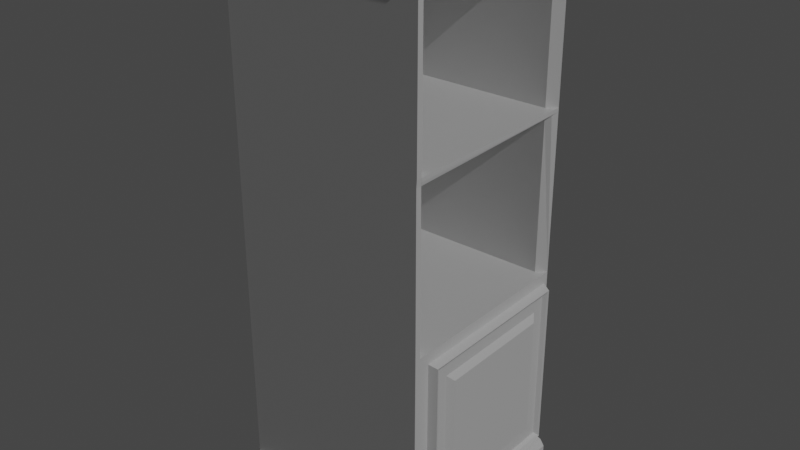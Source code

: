 # Source: Cabinet.blend  (saved by Blender 3.3.6; exported with 4.5.12 LTS)
import bpy
from mathutils import Matrix  # noqa: F401  (used for matrix-valued properties, if any)

bpy.ops.wm.read_factory_settings(use_empty=True)
scene = bpy.context.scene
scene.name = 'Scene'

# ---- collections
col_collection = bpy.data.collections.new('Collection'); scene.collection.children.link(col_collection)

# ---- materials (node trees are filled in below, after node groups)
mat_material = bpy.data.materials.new('Material')
mat_material.alpha_threshold = 0.0
mat_material.use_transparent_shadow = False
mat_material.roughness = 0.5
mat_material.line_color = (0.0, 0.0, 0.0, 1.0)

# ---- material node trees
mat_material.use_nodes = True; mat_material.node_tree.nodes.clear()
_N = mat_material.node_tree.nodes; _L = mat_material.node_tree.links
n0 = _N.new('ShaderNodeOutputMaterial'); n0.name = 'Material Output'; n0.location = (300, 300)
n1 = _N.new('ShaderNodeBsdfPrincipled'); n1.name = 'Principled BSDF'; n1.location = (10, 300)
n1.distribution = 'GGX'
n1.subsurface_method = 'RANDOM_WALK_SKIN'
n1.inputs[3].default_value = 1.45
n1.inputs[27].default_value = (0.0, 0.0, 0.0, 1.0)
n1.inputs[28].default_value = 1.0
_L.new(n1.outputs[0], n0.inputs[0])
n0.is_active_output = True

# ---- world
world_world = bpy.data.worlds.new('World'); scene.world = world_world
world_world.use_nodes = True; world_world.node_tree.nodes.clear()
_N = world_world.node_tree.nodes; _L = world_world.node_tree.links
n0 = _N.new('ShaderNodeOutputWorld'); n0.name = 'World Output'; n0.location = (300, 300)
n1 = _N.new('ShaderNodeBackground'); n1.name = 'Background'; n1.location = (10, 300)
n1.inputs[0].default_value = (0.05088, 0.05088, 0.05088, 1.0)
_L.new(n1.outputs[0], n0.inputs[0])
n0.is_active_output = True
world_world.color = (0.05088, 0.05088, 0.05088)
world_world.use_sun_shadow = False
world_world.sun_shadow_jitter_overblur = 0.0

# ---- lights
light_sun = bpy.data.lights.new('Sun', 'SUN')
light_sun.transmission_factor = 0.0
light_sun.energy = 1.0
light_sun.shadow_soft_size = 0.125

# ---- meshes
me_cube_001 = bpy.data.meshes.new('Cube.001')
me_cube_001.from_pydata([(-1.0, 0.0, 1.964), (-1.0, 0.0, 0.03512), (-0.9144, -1.835, 1.964), (-1.0, -1.921, 0.03512), (1.0, 0.0, 1.964), (1.0, 0.0, 0.03512), (0.9144, -1.835, 1.964), (1.0, -1.921, 0.03512), (1.0, -1.921, 1.964), (-1.0, -1.921, 1.964), (1.0, -1.921, 1.964), (0.9144, -0.08332, 1.964), (-0.9144, -0.08332, 1.964), (-1.0, -1.921, 1.964), (1.0, 0.0, 1.964), (-1.0, 0.0, 1.964), (-0.9144, -0.08332, 1.964), (0.9144, -0.08332, 1.964), (0.9144, -1.835, 1.964), (-0.9144, -1.835, 1.964), (-1.0, -1.921, 3.546), (-1.0, 0.0, 3.546), (-0.9144, -0.08332, 3.524), (0.9144, -0.08332, 3.524), (0.9144, -1.835, 3.524), (-0.9144, -1.835, 3.524), (1.0, -0.04423, 1.853), (1.0, -0.04402, 0.08183), (1.0, -1.81, 1.853), (1.0, -1.81, 0.08214), (1.082, -0.318, 1.574), (1.082, -0.318, 0.3583), (1.082, -1.534, 1.574), (1.082, -1.534, 0.3583), (1.036, -0.2511, 1.641), (1.036, -0.1227, 1.77), (1.036, -0.1227, 0.163), (1.036, -1.729, 1.77), (1.036, -1.729, 0.163), (1.036, -0.2511, 0.2915), (1.036, -1.601, 1.641), (1.036, -1.601, 0.2915), (1.082, -0.08271, 1.822), (1.07, -0.09765, 1.795), (1.07, -0.09765, 0.138), (1.082, -0.08252, 0.1181), (1.07, -1.754, 1.795), (1.082, -1.782, 1.822), (1.082, -1.782, 0.1184), (1.07, -1.754, 0.138), (1.0, -1.921, 3.616), (-1.0, -1.921, 3.616), (-1.0, 0.0, 3.616), (-0.9144, -0.08332, 3.616), (0.9144, -0.08332, 3.616), (0.9144, -1.835, 3.616), (-0.9144, -1.835, 3.616), (1.0, 0.0, 3.616), (0.9663, -1.887, 3.539), (1.0, -1.921, 3.579), (0.9953, -1.921, 3.546), (1.0, 0.0, 3.579), (0.9663, -0.05287, 3.546), (1.0, 0.0, 3.512), (1.0, -1.921, 5.218), (-1.0, -1.921, 5.18), (-1.0, 0.0, 5.18), (-0.9144, -0.08332, 5.18), (0.9144, -0.08332, 5.18), (0.9144, -1.835, 5.18), (-0.9144, -1.835, 5.18), (1.0, 0.0, 5.218), (1.0, -1.921, 5.287), (-1.0, -1.921, 5.287), (-1.0, 0.0, 5.287), (-0.9144, -0.08332, 5.287), (0.9144, -0.08332, 5.287), (0.9144, -1.835, 5.287), (-0.9144, -1.835, 5.287), (1.0, 0.0, 5.287), (-1.0, -1.981, 0.03512), (-1.0, -1.981, 1.964), (1.0, -1.981, 1.964), (1.0, -1.981, 0.03512), (1.0, -1.981, 1.964), (-1.0, -1.981, 1.964), (-1.0, -1.981, 3.616), (-1.0, -1.981, 3.546), (1.0, -1.981, 3.616), (0.9953, -1.981, 3.546), (1.0, -1.981, 5.218), (-1.0, -1.981, 5.18), (-1.0, -1.981, 5.287), (1.0, -1.981, 5.287), (-1.0, 0.0, -0.1775), (1.054, 0.0, 0.01395), (1.097, 0.0, -0.04987), (-0.9947, -2.078, -0.04987), (-0.9971, -2.034, 0.01395), (1.097, -2.078, -0.04987), (1.054, -2.034, 0.01395), (1.097, 0.0, -0.1294), (1.061, 0.0, -0.1775), (1.061, -2.041, -0.1775), (1.097, -2.078, -0.1294), (-0.9948, -2.041, -0.1775), (-0.9947, -2.078, -0.1294), (1.058, 0.0, 5.253), (-1.0, 0.0, 5.233), (-1.0, -1.921, 5.233), (1.058, -1.921, 5.253), (-1.0, -2.021, 5.233), (1.058, -2.021, 5.253)], [], [(11, 12, 2, 6), (7, 8, 82, 83), (3, 9, 0, 1), (29, 28, 8, 7), (27, 29, 7, 5), (28, 26, 4, 8), (26, 27, 5, 4), (11, 6, 18, 17), (8, 4, 14, 10), (0, 9, 13, 15), (6, 2, 19, 18), (17, 14, 63, 62, 23), (17, 18, 10, 14), (16, 17, 23, 22), (12, 11, 17, 16), (9, 8, 10, 13), (2, 12, 16, 19), (59, 60, 58, 62, 61), (22, 23, 24, 25), (21, 20, 51, 52), (19, 16, 22, 25), (18, 19, 25, 24), (15, 13, 20, 21), (24, 23, 62, 58), (27, 26, 42, 45), (28, 29, 48, 47), (26, 28, 47, 42), (29, 27, 45, 48), (31, 30, 32, 33), (43, 46, 37, 35), (49, 44, 36, 38), (46, 49, 38, 37), (30, 31, 39, 34), (32, 30, 34, 40), (34, 39, 36, 35), (41, 40, 37, 38), (40, 34, 35, 37), (39, 41, 38, 36), (31, 33, 41, 39), (33, 32, 40, 41), (43, 44, 45, 42), (47, 48, 49, 46), (42, 47, 46, 43), (48, 45, 44, 49), (44, 43, 35, 36), (109, 65, 91, 111), (59, 61, 57, 50), (56, 53, 67, 70), (50, 55, 69, 64), (54, 57, 71, 68), (56, 53, 54, 55), (50, 57, 54, 55), (59, 50, 88, 89, 60), (61, 62, 63), (108, 109, 73, 74), (53, 54, 68, 67), (55, 56, 70, 69), (52, 51, 65, 66), (110, 107, 79, 72), (9, 3, 80, 81), (77, 78, 73, 72), (78, 75, 74, 73), (75, 76, 79, 74), (78, 75, 76, 77), (72, 79, 76, 77), (67, 68, 69, 70), (69, 68, 71, 64), (83, 82, 81, 80), (85, 84, 89, 87), (87, 89, 88, 86), (86, 88, 90, 91), (111, 112, 93, 92), (10, 18, 24, 58, 60), (72, 73, 92, 93), (20, 13, 85, 87), (13, 10, 84, 85), (50, 64, 90, 88), (8, 9, 81, 82), (65, 51, 86, 91), (51, 20, 87, 86), (110, 72, 93, 112), (60, 89, 84, 10), (7, 83, 100, 95, 5), (80, 3, 1, 94, 105, 106, 97, 98), (99, 97, 106, 104), (83, 80, 98, 100), (97, 99, 100, 98), (99, 96, 95, 100), (105, 103, 104, 106), (103, 102, 101, 104), (104, 101, 96, 99), (64, 110, 112, 90), (91, 90, 112, 111), (64, 71, 107, 110), (66, 65, 109, 108), (73, 109, 111, 92)])
_uv = me_cube_001.uv_layers.new(name='UVMap')
_uv.uv.foreach_set('vector', [0.6357, 0.5113, 0.8643, 0.5113, 0.8643, 0.7387, 0.6357, 0.7387, 0.375, 0.75, 0.625, 0.75, 0.625, 0.75, 0.375, 0.75, 0.375, 0.0, 0.625, 0.0, 0.625, 0.25, 0.375, 0.25, 0.3968, 0.7282, 0.6032, 0.7282, 0.625, 0.75, 0.375, 0.75, 0.3967, 0.5217, 0.3968, 0.7282, 0.375, 0.75, 0.375, 0.5, 0.6032, 0.7282, 0.6032, 0.5218, 0.625, 0.5, 0.625, 0.75, 0.6032, 0.5218, 0.3967, 0.5217, 0.375, 0.5, 0.625, 0.5, 0.6357, 0.5113, 0.6357, 0.7387, 0.6357, 0.7387, 0.6357, 0.5113, 0.625, 0.75, 0.625, 0.5, 0.625, 0.5, 0.625, 0.75, 0.625, 0.25, 0.625, 0.0, 0.625, 0.0, 0.625, 0.25, 0.6357, 0.7387, 0.8643, 0.7387, 0.8643, 0.7387, 0.6357, 0.7387, 0.6357, 0.5113, 0.625, 0.5, 0.625, 0.5, 0.6292, 0.5045, 0.6357, 0.5113, 0.6357, 0.5113, 0.6357, 0.7387, 0.625, 0.75, 0.625, 0.5, 0.8643, 0.5113, 0.6357, 0.5113, 0.6357, 0.5113, 0.8643, 0.5113, 0.8643, 0.5113, 0.6357, 0.5113, 0.6357, 0.5113, 0.8643, 0.5113, 0.625, 1.0, 0.625, 0.75, 0.625, 0.75, 0.625, 1.0, 0.8643, 0.7387, 0.8643, 0.5113, 0.8643, 0.5113, 0.8643, 0.7387, 0.0, 0.0, 0.0, 0.0, 0.0, 0.0, 0.0, 0.0, 0.0, 0.0, 0.8643, 0.5113, 0.6357, 0.5113, 0.6357, 0.7387, 0.8643, 0.7387, 0.625, 0.25, 0.625, 0.0, 0.625, 0.0, 0.625, 0.25, 0.8643, 0.7387, 0.8643, 0.5113, 0.8643, 0.5113, 0.8643, 0.7387, 0.6357, 0.7387, 0.8643, 0.7387, 0.8643, 0.7387, 0.6357, 0.7387, 0.625, 0.25, 0.625, 0.0, 0.625, 0.0, 0.625, 0.25, 0.6357, 0.7387, 0.6357, 0.5113, 0.6292, 0.5045, 0.2505, 0.2911, 0.3967, 0.5217, 0.6032, 0.5218, 0.6032, 0.5218, 0.3967, 0.5217, 0.6032, 0.7282, 0.3968, 0.7282, 0.3968, 0.7282, 0.6032, 0.7282, 0.6032, 0.5218, 0.6032, 0.7282, 0.6032, 0.7282, 0.6032, 0.5218, 0.3968, 0.7282, 0.3967, 0.5217, 0.3967, 0.5217, 0.3968, 0.7282, 0.4048, 0.5298, 0.5952, 0.5298, 0.5952, 0.7202, 0.4048, 0.7202, 0.6004, 0.5246, 0.6004, 0.7254, 0.6004, 0.7254, 0.6004, 0.5246, 0.3996, 0.7254, 0.3996, 0.5246, 0.3996, 0.5246, 0.3996, 0.7254, 0.6004, 0.7254, 0.3996, 0.7254, 0.3996, 0.7254, 0.6004, 0.7254, 0.5952, 0.5298, 0.4048, 0.5298, 0.4048, 0.5298, 0.5952, 0.5298, 0.5952, 0.7202, 0.5952, 0.5298, 0.5952, 0.5298, 0.5952, 0.7202, 0.5952, 0.5298, 0.4048, 0.5298, 0.3996, 0.5246, 0.6004, 0.5246, 0.4048, 0.7202, 0.5952, 0.7202, 0.6004, 0.7254, 0.3996, 0.7254, 0.5952, 0.7202, 0.5952, 0.5298, 0.6004, 0.5246, 0.6004, 0.7254, 0.4048, 0.5298, 0.4048, 0.7202, 0.3996, 0.7254, 0.3996, 0.5246, 0.4048, 0.5298, 0.4048, 0.7202, 0.4048, 0.7202, 0.4048, 0.5298, 0.4048, 0.7202, 0.5952, 0.7202, 0.5952, 0.7202, 0.4048, 0.7202, 0.6004, 0.5246, 0.3996, 0.5246, 0.3967, 0.5217, 0.6032, 0.5218, 0.6032, 0.7282, 0.3968, 0.7282, 0.3996, 0.7254, 0.6004, 0.7254, 0.6032, 0.5218, 0.6032, 0.7282, 0.6004, 0.7254, 0.6004, 0.5246, 0.3968, 0.7282, 0.3967, 0.5217, 0.3996, 0.5246, 0.3996, 0.7254, 0.3996, 0.5246, 0.6004, 0.5246, 0.6004, 0.5246, 0.3996, 0.5246, 0.625, 0.0, 0.625, 0.0, 0.625, 0.0, 0.625, 0.0, 0.0, 0.0, 0.0, 0.0, 0.0, 0.0, 0.0, 0.0, 0.0, 0.0, 0.0, 0.0, 0.0, 0.0, 0.0, 0.0, 0.0, 0.0, 0.0, 0.0, 0.0, 0.0, 0.0, 0.0, 0.0, 0.0, 0.0, 0.0, 0.0, 0.0, 0.0, 0.0, 0.0, 0.0, 0.0, 0.0, 0.0, 0.0, 0.0, 0.0, 0.0, 0.0, 0.0, 0.0, 0.0, 0.0, 0.0, 0.0, 0.0, 0.0, 0.0, 0.0, 0.0, 0.0, 0.0, 0.0, 0.0, 0.0, 0.0, 0.0, 0.0, 0.0, 0.0, 0.0, 0.625, 0.25, 0.625, 0.0, 0.625, 0.0, 0.625, 0.25, 0.0, 0.0, 0.0, 0.0, 0.0, 0.0, 0.0, 0.0, 0.0, 0.0, 0.0, 0.0, 0.0, 0.0, 0.0, 0.0, 0.625, 0.25, 0.625, 0.0, 0.625, 0.0, 0.625, 0.25, 0.0, 0.0, 0.0, 0.0, 0.0, 0.0, 0.0, 0.0, 0.625, 0.0, 0.375, 0.0, 0.375, 0.0, 0.625, 0.0, 0.6357, 0.7387, 0.8643, 0.7387, 0.875, 0.75, 0.625, 0.75, 0.8643, 0.7387, 0.8643, 0.5113, 0.875, 0.5, 0.875, 0.75, 0.8643, 0.5113, 0.6357, 0.5113, 0.625, 0.5, 0.875, 0.5, 0.0, 0.0, 0.0, 0.0, 0.0, 0.0, 0.0, 0.0, 0.0, 0.0, 0.0, 0.0, 0.0, 0.0, 0.0, 0.0, 0.0, 0.0, 0.0, 0.0, 0.0, 0.0, 0.0, 0.0, 0.0, 0.0, 0.0, 0.0, 0.0, 0.0, 0.0, 0.0, 0.375, 0.75, 0.625, 0.75, 0.625, 1.0, 0.375, 1.0, 0.625, 1.0, 0.625, 0.75, 0.625, 0.7542, 0.625, 1.0, 0.625, 1.0, 0.625, 0.7542, 0.625, 0.75, 0.625, 1.0, 0.625, 1.0, 0.625, 0.75, 0.625, 0.75, 0.625, 1.0, 0.625, 1.0, 0.625, 0.75, 0.625, 0.75, 0.625, 1.0, 0.625, 0.75, 0.6357, 0.7387, 0.6357, 0.7387, 0.0, 0.0, 0.0, 0.0, 0.625, 0.75, 0.875, 0.75, 0.875, 0.75, 0.625, 0.75, 0.625, 0.0, 0.625, 0.0, 0.625, 0.0, 0.625, 0.0, 0.625, 1.0, 0.625, 0.75, 0.625, 0.75, 0.625, 1.0, 0.0, 0.0, 0.0, 0.0, 0.0, 0.0, 0.0, 0.0, 0.625, 0.75, 0.625, 1.0, 0.625, 1.0, 0.625, 0.75, 0.625, 0.0, 0.625, 0.0, 0.625, 0.0, 0.625, 0.0, 0.625, 0.0, 0.625, 0.0, 0.625, 0.0, 0.625, 0.0, 0.0, 0.0, 0.0, 0.0, 0.0, 0.0, 0.0, 0.0, 0.0, 0.0, 0.0, 0.0, 0.625, 0.75, 0.625, 0.75, 0.375, 0.75, 0.375, 0.75, 0.375, 0.75, 0.375, 0.5, 0.375, 0.5, 0.375, 0.0, 0.375, 0.0, 0.375, 0.25, 0.375, 0.25, 0.375, 0.004477, 0.375, 0.0, 0.375, 0.0, 0.375, 0.0, 0.375, 0.75, 0.375, 1.0, 0.375, 1.0, 0.375, 0.75, 0.375, 0.75, 0.375, 1.0, 0.375, 1.0, 0.375, 0.75, 0.375, 1.0, 0.375, 0.75, 0.375, 0.75, 0.375, 1.0, 0.237, 0.4739, 0.375, 0.5, 0.375, 0.5, 0.375, 0.75, 0.375, 0.9866, 0.0121, 0.02252, 0.0, 0.0, 0.375, 1.0, 0.0121, 0.02252, 0.375, 0.4956, 0.375, 0.5, 0.1082, 0.2165, 0.1082, 0.2165, 0.375, 0.5, 0.375, 0.5, 0.237, 0.4739, 0.0, 0.0, 0.0, 0.0, 0.0, 0.0, 0.0, 0.0, 0.625, 1.0, 0.625, 0.75, 0.625, 0.75, 0.625, 1.0, 0.0, 0.0, 0.0, 0.0, 0.0, 0.0, 0.0, 0.0, 0.625, 0.25, 0.625, 0.0, 0.625, 0.0, 0.625, 0.25, 0.625, 0.0, 0.625, 0.0, 0.625, 0.0, 0.625, 0.0])
me_cube_001.materials.append(mat_material)
me_cube_001.use_mirror_vertex_groups = False
me_cube_001.update()

# ---- objects
ob_cube_001 = bpy.data.objects.new('Cube.001', me_cube_001)
ob_sun = bpy.data.objects.new('Sun', light_sun)

# ---- transforms, parenting, visibility, modifiers, constraints
ob_cube_001.location = (0.0, 0.0, 0.0)
ob_cube_001.lock_rotations_4d = False
ob_cube_001.empty_display_type = 'ARROWS'
ob_cube_001.lineart.crease_threshold = 0.0
ob_sun.location = (6.628, -1.298, 2.132)
ob_sun.rotation_euler = (0.6031, 0.6097, 0.7641)

# ---- collection membership
col_collection.objects.link(ob_cube_001)
col_collection.objects.link(ob_sun)

# ---- scene / render settings (as saved in the file)
scene.frame_start = 1; scene.frame_end = 250; scene.frame_set(1)
scene.render.engine = 'BLENDER_EEVEE_NEXT'
scene.cycles.sampling_pattern = 'TABULATED_SOBOL'
scene.cycles.use_light_tree = False
scene.view_settings.view_transform = 'Filmic'
bpy.context.view_layer.update()

# ---- added for rendering (the .blend has no active camera): camera
cam_auto = bpy.data.cameras.new('AutoCamera')
cam_auto.lens = 50.0
cam_auto.sensor_width = 36.0
cam_auto.clip_end = 1000.0
ob_auto_camera = bpy.data.objects.new('AutoCamera', cam_auto)
scene.collection.objects.link(ob_auto_camera)
ob_auto_camera.location = (5.79543, -7.9352, 7.15239)
ob_auto_camera.rotation_euler = (1.09748, -7.21219e-08, 0.694738)
scene.camera = ob_auto_camera
bpy.context.view_layer.update()
